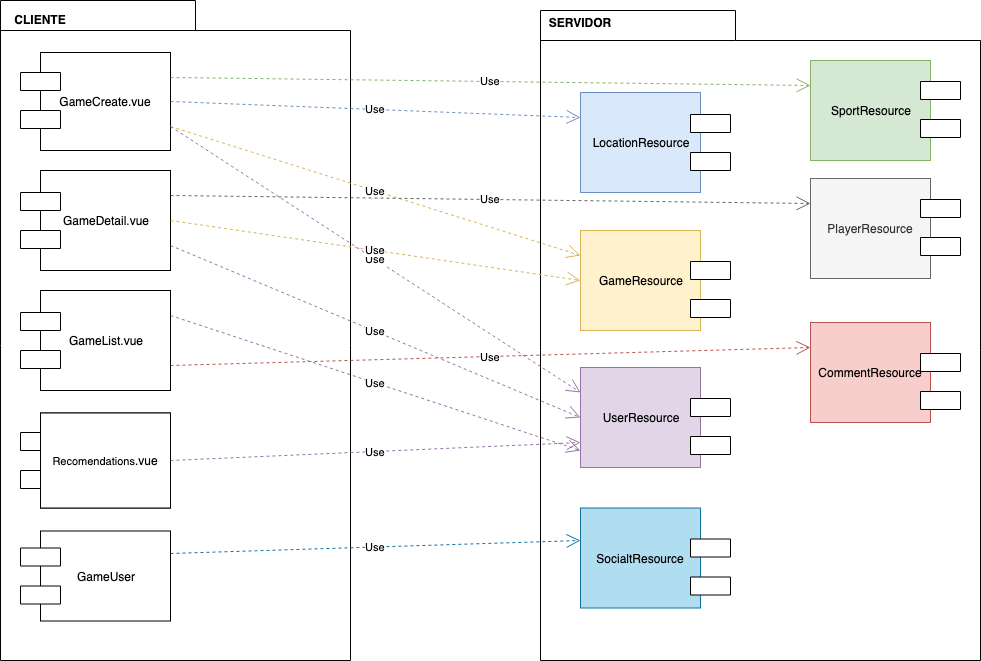

The diagram above was exported from draw.io. Its source (the exported page's mxGraphModel, read from the mxfile embedded in the PNG):
<mxGraphModel dx="918" dy="1701" grid="1" gridSize="10" guides="1" tooltips="1" connect="1" arrows="1" fold="1" page="1" pageScale="1" pageWidth="827" pageHeight="1169" math="0" shadow="0">
  <root>
    <mxCell id="0" />
    <mxCell id="1" parent="0" />
    <mxCell id="4OftyYT4Xu0uSEjtU4bf-14" value="" style="shape=folder;fontStyle=1;spacingTop=10;tabWidth=195;tabHeight=30;tabPosition=left;html=1;gradientColor=none;" parent="1" vertex="1">
      <mxGeometry x="540" y="-10" width="440" height="650" as="geometry" />
    </mxCell>
    <mxCell id="4OftyYT4Xu0uSEjtU4bf-13" value="" style="shape=folder;fontStyle=1;spacingTop=10;tabWidth=195;tabHeight=30;tabPosition=left;html=1;gradientColor=none;" parent="1" vertex="1">
      <mxGeometry y="-20" width="350" height="660" as="geometry" />
    </mxCell>
    <mxCell id="4OftyYT4Xu0uSEjtU4bf-1" value="GameCreate.vue" style="rounded=0;whiteSpace=wrap;html=1;" parent="1" vertex="1">
      <mxGeometry x="40" y="32" width="130" height="98" as="geometry" />
    </mxCell>
    <mxCell id="4OftyYT4Xu0uSEjtU4bf-2" value="SportResource" style="rounded=0;whiteSpace=wrap;html=1;fillColor=#d5e8d4;strokeColor=#82b366;" parent="1" vertex="1">
      <mxGeometry x="810" y="40" width="120" height="100" as="geometry" />
    </mxCell>
    <mxCell id="4OftyYT4Xu0uSEjtU4bf-12" value="GameDetail.vue" style="rounded=0;whiteSpace=wrap;html=1;" parent="1" vertex="1">
      <mxGeometry x="40" y="150" width="130" height="100" as="geometry" />
    </mxCell>
    <mxCell id="4OftyYT4Xu0uSEjtU4bf-15" value="CLIENTE" style="text;align=center;fontStyle=1;verticalAlign=middle;spacingLeft=3;spacingRight=3;strokeColor=none;rotatable=0;points=[[0,0.5],[1,0.5]];portConstraint=eastwest;gradientColor=none;" parent="1" vertex="1">
      <mxGeometry y="-13" width="80" height="26" as="geometry" />
    </mxCell>
    <mxCell id="4OftyYT4Xu0uSEjtU4bf-16" value="SERVIDOR" style="text;align=center;fontStyle=1;verticalAlign=middle;spacingLeft=3;spacingRight=3;strokeColor=none;rotatable=0;points=[[0,0.5],[1,0.5]];portConstraint=eastwest;gradientColor=none;" parent="1" vertex="1">
      <mxGeometry x="540" y="-10" width="80" height="26" as="geometry" />
    </mxCell>
    <mxCell id="4OftyYT4Xu0uSEjtU4bf-37" style="edgeStyle=orthogonalEdgeStyle;rounded=0;orthogonalLoop=1;jettySize=auto;html=1;exitX=0.75;exitY=1;exitDx=0;exitDy=0;entryX=0.75;entryY=1;entryDx=0;entryDy=0;" parent="1" source="4OftyYT4Xu0uSEjtU4bf-27" target="4OftyYT4Xu0uSEjtU4bf-27" edge="1">
      <mxGeometry relative="1" as="geometry">
        <mxPoint x="110" y="415" as="targetPoint" />
      </mxGeometry>
    </mxCell>
    <mxCell id="4OftyYT4Xu0uSEjtU4bf-27" value="GameList.vue" style="rounded=0;whiteSpace=wrap;html=1;" parent="1" vertex="1">
      <mxGeometry x="40" y="270" width="130" height="100" as="geometry" />
    </mxCell>
    <mxCell id="4OftyYT4Xu0uSEjtU4bf-42" value="GameUser" style="rounded=0;whiteSpace=wrap;html=1;" parent="1" vertex="1">
      <mxGeometry x="40" y="510.5" width="130" height="90" as="geometry" />
    </mxCell>
    <mxCell id="4OftyYT4Xu0uSEjtU4bf-47" value="&lt;font style=&quot;font-size: 11px&quot;&gt;LocalizacionesDetail&lt;/font&gt;.vue" style="rounded=0;whiteSpace=wrap;html=1;" parent="1" vertex="1">
      <mxGeometry x="40" y="392.5" width="130" height="95" as="geometry" />
    </mxCell>
    <mxCell id="4OftyYT4Xu0uSEjtU4bf-60" value="GameResource" style="rounded=0;whiteSpace=wrap;html=1;fillColor=#fff2cc;strokeColor=#d6b656;" parent="1" vertex="1">
      <mxGeometry x="580" y="210" width="120" height="100" as="geometry" />
    </mxCell>
    <mxCell id="4OftyYT4Xu0uSEjtU4bf-73" value="LocationResource" style="rounded=0;whiteSpace=wrap;html=1;fillColor=#dae8fc;strokeColor=#6c8ebf;" parent="1" vertex="1">
      <mxGeometry x="580" y="72" width="120" height="100" as="geometry" />
    </mxCell>
    <mxCell id="BBbeqQ1JuA1nMkCf6AvL-3" value="Use" style="endArrow=open;endSize=12;dashed=1;html=1;fillColor=#d5e8d4;strokeColor=#82b366;exitX=1;exitY=0.25;exitDx=0;exitDy=0;entryX=0;entryY=0.25;entryDx=0;entryDy=0;" edge="1" parent="1" source="4OftyYT4Xu0uSEjtU4bf-1" target="4OftyYT4Xu0uSEjtU4bf-2">
      <mxGeometry width="160" relative="1" as="geometry">
        <mxPoint x="360" y="90" as="sourcePoint" />
        <mxPoint x="520" y="90" as="targetPoint" />
      </mxGeometry>
    </mxCell>
    <mxCell id="BBbeqQ1JuA1nMkCf6AvL-15" value="" style="verticalLabelPosition=bottom;verticalAlign=top;html=1;shape=mxgraph.basic.rect;fillColor=#ffffff;fillColor2=none;strokeColor=#000000;strokeWidth=1;size=20;indent=5;shadow=0;" vertex="1" parent="1">
      <mxGeometry x="20" y="52" width="40" height="18" as="geometry" />
    </mxCell>
    <mxCell id="BBbeqQ1JuA1nMkCf6AvL-16" value="" style="verticalLabelPosition=bottom;verticalAlign=top;html=1;shape=mxgraph.basic.rect;fillColor=#ffffff;fillColor2=none;strokeColor=#000000;strokeWidth=1;size=20;indent=5;shadow=0;" vertex="1" parent="1">
      <mxGeometry x="20" y="90" width="40" height="18" as="geometry" />
    </mxCell>
    <mxCell id="BBbeqQ1JuA1nMkCf6AvL-17" value="" style="verticalLabelPosition=bottom;verticalAlign=top;html=1;shape=mxgraph.basic.rect;fillColor=#ffffff;fillColor2=none;strokeColor=#000000;strokeWidth=1;size=20;indent=5;shadow=0;" vertex="1" parent="1">
      <mxGeometry x="20" y="172" width="40" height="18" as="geometry" />
    </mxCell>
    <mxCell id="BBbeqQ1JuA1nMkCf6AvL-18" value="" style="verticalLabelPosition=bottom;verticalAlign=top;html=1;shape=mxgraph.basic.rect;fillColor=#ffffff;fillColor2=none;strokeColor=#000000;strokeWidth=1;size=20;indent=5;shadow=0;" vertex="1" parent="1">
      <mxGeometry x="20" y="210" width="40" height="18" as="geometry" />
    </mxCell>
    <mxCell id="BBbeqQ1JuA1nMkCf6AvL-19" value="" style="verticalLabelPosition=bottom;verticalAlign=top;html=1;shape=mxgraph.basic.rect;fillColor=#ffffff;fillColor2=none;strokeColor=#000000;strokeWidth=1;size=20;indent=5;shadow=0;" vertex="1" parent="1">
      <mxGeometry x="20" y="292" width="40" height="18" as="geometry" />
    </mxCell>
    <mxCell id="BBbeqQ1JuA1nMkCf6AvL-20" value="" style="verticalLabelPosition=bottom;verticalAlign=top;html=1;shape=mxgraph.basic.rect;fillColor=#ffffff;fillColor2=none;strokeColor=#000000;strokeWidth=1;size=20;indent=5;shadow=0;" vertex="1" parent="1">
      <mxGeometry x="20" y="330" width="40" height="18" as="geometry" />
    </mxCell>
    <mxCell id="BBbeqQ1JuA1nMkCf6AvL-21" value="" style="verticalLabelPosition=bottom;verticalAlign=top;html=1;shape=mxgraph.basic.rect;fillColor=#ffffff;fillColor2=none;strokeColor=#000000;strokeWidth=1;size=20;indent=5;shadow=0;" vertex="1" parent="1">
      <mxGeometry x="20" y="412" width="40" height="18" as="geometry" />
    </mxCell>
    <mxCell id="BBbeqQ1JuA1nMkCf6AvL-22" value="" style="verticalLabelPosition=bottom;verticalAlign=top;html=1;shape=mxgraph.basic.rect;fillColor=#ffffff;fillColor2=none;strokeColor=#000000;strokeWidth=1;size=20;indent=5;shadow=0;" vertex="1" parent="1">
      <mxGeometry x="20" y="450" width="40" height="18" as="geometry" />
    </mxCell>
    <mxCell id="BBbeqQ1JuA1nMkCf6AvL-25" value="" style="verticalLabelPosition=bottom;verticalAlign=top;html=1;shape=mxgraph.basic.rect;fillColor=#ffffff;fillColor2=none;strokeColor=#000000;strokeWidth=1;size=20;indent=5;shadow=0;" vertex="1" parent="1">
      <mxGeometry x="20" y="527.5" width="40" height="18" as="geometry" />
    </mxCell>
    <mxCell id="BBbeqQ1JuA1nMkCf6AvL-26" value="" style="verticalLabelPosition=bottom;verticalAlign=top;html=1;shape=mxgraph.basic.rect;fillColor=#ffffff;fillColor2=none;strokeColor=#000000;strokeWidth=1;size=20;indent=5;shadow=0;" vertex="1" parent="1">
      <mxGeometry x="20" y="565.5" width="40" height="18" as="geometry" />
    </mxCell>
    <mxCell id="BBbeqQ1JuA1nMkCf6AvL-27" value="" style="verticalLabelPosition=bottom;verticalAlign=top;html=1;shape=mxgraph.basic.rect;fillColor=#ffffff;fillColor2=none;strokeColor=#000000;strokeWidth=1;size=20;indent=5;shadow=0;" vertex="1" parent="1">
      <mxGeometry x="920" y="61" width="40" height="18" as="geometry" />
    </mxCell>
    <mxCell id="BBbeqQ1JuA1nMkCf6AvL-28" value="" style="verticalLabelPosition=bottom;verticalAlign=top;html=1;shape=mxgraph.basic.rect;fillColor=#ffffff;fillColor2=none;strokeColor=#000000;strokeWidth=1;size=20;indent=5;shadow=0;" vertex="1" parent="1">
      <mxGeometry x="920" y="99" width="40" height="18" as="geometry" />
    </mxCell>
    <mxCell id="BBbeqQ1JuA1nMkCf6AvL-29" value="" style="verticalLabelPosition=bottom;verticalAlign=top;html=1;shape=mxgraph.basic.rect;fillColor=#ffffff;fillColor2=none;strokeColor=#000000;strokeWidth=1;size=20;indent=5;shadow=0;" vertex="1" parent="1">
      <mxGeometry x="690" y="94" width="40" height="18" as="geometry" />
    </mxCell>
    <mxCell id="BBbeqQ1JuA1nMkCf6AvL-30" value="" style="verticalLabelPosition=bottom;verticalAlign=top;html=1;shape=mxgraph.basic.rect;fillColor=#ffffff;fillColor2=none;strokeColor=#000000;strokeWidth=1;size=20;indent=5;shadow=0;" vertex="1" parent="1">
      <mxGeometry x="690" y="132" width="40" height="18" as="geometry" />
    </mxCell>
    <mxCell id="BBbeqQ1JuA1nMkCf6AvL-31" value="" style="verticalLabelPosition=bottom;verticalAlign=top;html=1;shape=mxgraph.basic.rect;fillColor=#ffffff;fillColor2=none;strokeColor=#000000;strokeWidth=1;size=20;indent=5;shadow=0;" vertex="1" parent="1">
      <mxGeometry x="690" y="241" width="40" height="18" as="geometry" />
    </mxCell>
    <mxCell id="BBbeqQ1JuA1nMkCf6AvL-32" value="" style="verticalLabelPosition=bottom;verticalAlign=top;html=1;shape=mxgraph.basic.rect;fillColor=#ffffff;fillColor2=none;strokeColor=#000000;strokeWidth=1;size=20;indent=5;shadow=0;" vertex="1" parent="1">
      <mxGeometry x="690" y="279" width="40" height="18" as="geometry" />
    </mxCell>
    <mxCell id="BBbeqQ1JuA1nMkCf6AvL-44" value="&lt;font style=&quot;font-size: 11px&quot;&gt;Recomendations&lt;/font&gt;.vue" style="rounded=0;whiteSpace=wrap;html=1;" vertex="1" parent="1">
      <mxGeometry x="40" y="392.5" width="130" height="95" as="geometry" />
    </mxCell>
    <mxCell id="BBbeqQ1JuA1nMkCf6AvL-45" value="PlayerResource" style="rounded=0;whiteSpace=wrap;html=1;fillColor=#f5f5f5;strokeColor=#666666;fontColor=#333333;" vertex="1" parent="1">
      <mxGeometry x="810" y="158" width="120" height="100" as="geometry" />
    </mxCell>
    <mxCell id="BBbeqQ1JuA1nMkCf6AvL-46" value="" style="verticalLabelPosition=bottom;verticalAlign=top;html=1;shape=mxgraph.basic.rect;fillColor=#ffffff;fillColor2=none;strokeColor=#000000;strokeWidth=1;size=20;indent=5;shadow=0;" vertex="1" parent="1">
      <mxGeometry x="920" y="179" width="40" height="18" as="geometry" />
    </mxCell>
    <mxCell id="BBbeqQ1JuA1nMkCf6AvL-47" value="" style="verticalLabelPosition=bottom;verticalAlign=top;html=1;shape=mxgraph.basic.rect;fillColor=#ffffff;fillColor2=none;strokeColor=#000000;strokeWidth=1;size=20;indent=5;shadow=0;" vertex="1" parent="1">
      <mxGeometry x="920" y="217" width="40" height="18" as="geometry" />
    </mxCell>
    <mxCell id="BBbeqQ1JuA1nMkCf6AvL-54" value="UserResource" style="rounded=0;whiteSpace=wrap;html=1;fillColor=#e1d5e7;strokeColor=#9673a6;" vertex="1" parent="1">
      <mxGeometry x="580" y="347" width="120" height="100" as="geometry" />
    </mxCell>
    <mxCell id="BBbeqQ1JuA1nMkCf6AvL-55" value="" style="verticalLabelPosition=bottom;verticalAlign=top;html=1;shape=mxgraph.basic.rect;fillColor=#ffffff;fillColor2=none;strokeColor=#000000;strokeWidth=1;size=20;indent=5;shadow=0;" vertex="1" parent="1">
      <mxGeometry x="690" y="378" width="40" height="18" as="geometry" />
    </mxCell>
    <mxCell id="BBbeqQ1JuA1nMkCf6AvL-56" value="" style="verticalLabelPosition=bottom;verticalAlign=top;html=1;shape=mxgraph.basic.rect;fillColor=#ffffff;fillColor2=none;strokeColor=#000000;strokeWidth=1;size=20;indent=5;shadow=0;" vertex="1" parent="1">
      <mxGeometry x="690" y="416" width="40" height="18" as="geometry" />
    </mxCell>
    <mxCell id="BBbeqQ1JuA1nMkCf6AvL-61" value="Use" style="endArrow=open;endSize=12;dashed=1;html=1;fillColor=#dae8fc;strokeColor=#6c8ebf;exitX=1;exitY=0.5;exitDx=0;exitDy=0;entryX=0;entryY=0.25;entryDx=0;entryDy=0;" edge="1" parent="1" source="4OftyYT4Xu0uSEjtU4bf-1" target="4OftyYT4Xu0uSEjtU4bf-73">
      <mxGeometry width="160" relative="1" as="geometry">
        <mxPoint x="180" y="67" as="sourcePoint" />
        <mxPoint x="630" y="67" as="targetPoint" />
      </mxGeometry>
    </mxCell>
    <mxCell id="BBbeqQ1JuA1nMkCf6AvL-62" value="Use" style="endArrow=open;endSize=12;dashed=1;html=1;fillColor=#fff2cc;strokeColor=#d6b656;exitX=1;exitY=0.75;exitDx=0;exitDy=0;entryX=0;entryY=0.25;entryDx=0;entryDy=0;" edge="1" parent="1" source="4OftyYT4Xu0uSEjtU4bf-1" target="4OftyYT4Xu0uSEjtU4bf-60">
      <mxGeometry width="160" relative="1" as="geometry">
        <mxPoint x="180" y="91" as="sourcePoint" />
        <mxPoint x="630" y="185" as="targetPoint" />
      </mxGeometry>
    </mxCell>
    <mxCell id="BBbeqQ1JuA1nMkCf6AvL-63" value="Use" style="endArrow=open;endSize=12;dashed=1;html=1;fillColor=#e1d5e7;strokeColor=#9673a6;exitX=1;exitY=0.75;exitDx=0;exitDy=0;entryX=0;entryY=0.25;entryDx=0;entryDy=0;" edge="1" parent="1" source="4OftyYT4Xu0uSEjtU4bf-1" target="BBbeqQ1JuA1nMkCf6AvL-54">
      <mxGeometry width="160" relative="1" as="geometry">
        <mxPoint x="180" y="116" as="sourcePoint" />
        <mxPoint x="630" y="425" as="targetPoint" />
      </mxGeometry>
    </mxCell>
    <mxCell id="BBbeqQ1JuA1nMkCf6AvL-64" value="Use" style="endArrow=open;endSize=12;dashed=1;html=1;fillColor=#f5f5f5;strokeColor=#666666;exitX=1;exitY=0.25;exitDx=0;exitDy=0;entryX=0;entryY=0.25;entryDx=0;entryDy=0;" edge="1" parent="1" source="4OftyYT4Xu0uSEjtU4bf-12" target="BBbeqQ1JuA1nMkCf6AvL-45">
      <mxGeometry width="160" relative="1" as="geometry">
        <mxPoint x="180" y="116" as="sourcePoint" />
        <mxPoint x="630" y="546" as="targetPoint" />
      </mxGeometry>
    </mxCell>
    <mxCell id="BBbeqQ1JuA1nMkCf6AvL-65" value="Use" style="endArrow=open;endSize=12;dashed=1;html=1;fillColor=#fff2cc;strokeColor=#d6b656;exitX=1;exitY=0.5;exitDx=0;exitDy=0;entryX=0;entryY=0.5;entryDx=0;entryDy=0;" edge="1" parent="1" source="4OftyYT4Xu0uSEjtU4bf-12" target="4OftyYT4Xu0uSEjtU4bf-60">
      <mxGeometry width="160" relative="1" as="geometry">
        <mxPoint x="180" y="185" as="sourcePoint" />
        <mxPoint x="630" y="305" as="targetPoint" />
      </mxGeometry>
    </mxCell>
    <mxCell id="BBbeqQ1JuA1nMkCf6AvL-66" value="Use" style="endArrow=open;endSize=12;dashed=1;html=1;fillColor=#e1d5e7;strokeColor=#9673a6;exitX=1;exitY=0.75;exitDx=0;exitDy=0;entryX=0;entryY=0.5;entryDx=0;entryDy=0;" edge="1" parent="1" source="4OftyYT4Xu0uSEjtU4bf-12" target="BBbeqQ1JuA1nMkCf6AvL-54">
      <mxGeometry width="160" relative="1" as="geometry">
        <mxPoint x="180" y="210" as="sourcePoint" />
        <mxPoint x="630" y="450" as="targetPoint" />
      </mxGeometry>
    </mxCell>
    <mxCell id="BBbeqQ1JuA1nMkCf6AvL-67" value="Use" style="endArrow=open;endSize=12;dashed=1;html=1;fillColor=#e1d5e7;strokeColor=#9673a6;exitX=1;exitY=0.25;exitDx=0;exitDy=0;entryX=0;entryY=0.825;entryDx=0;entryDy=0;entryPerimeter=0;" edge="1" parent="1" source="4OftyYT4Xu0uSEjtU4bf-27" target="BBbeqQ1JuA1nMkCf6AvL-54">
      <mxGeometry width="160" relative="1" as="geometry">
        <mxPoint x="180" y="235" as="sourcePoint" />
        <mxPoint x="630" y="571" as="targetPoint" />
      </mxGeometry>
    </mxCell>
    <mxCell id="BBbeqQ1JuA1nMkCf6AvL-68" value="CommentResource" style="rounded=0;whiteSpace=wrap;html=1;fillColor=#f8cecc;strokeColor=#b85450;" vertex="1" parent="1">
      <mxGeometry x="810" y="302" width="120" height="100" as="geometry" />
    </mxCell>
    <mxCell id="BBbeqQ1JuA1nMkCf6AvL-69" value="" style="verticalLabelPosition=bottom;verticalAlign=top;html=1;shape=mxgraph.basic.rect;fillColor2=none;strokeWidth=1;size=20;indent=5;shadow=0;" vertex="1" parent="1">
      <mxGeometry x="920" y="333" width="40" height="18" as="geometry" />
    </mxCell>
    <mxCell id="BBbeqQ1JuA1nMkCf6AvL-70" value="" style="verticalLabelPosition=bottom;verticalAlign=top;html=1;shape=mxgraph.basic.rect;fillColor2=none;strokeWidth=1;size=20;indent=5;shadow=0;" vertex="1" parent="1">
      <mxGeometry x="920" y="371" width="40" height="18" as="geometry" />
    </mxCell>
    <mxCell id="BBbeqQ1JuA1nMkCf6AvL-73" value="Use" style="endArrow=open;endSize=12;dashed=1;html=1;fillColor=#f8cecc;strokeColor=#b85450;exitX=1;exitY=0.75;exitDx=0;exitDy=0;entryX=0;entryY=0.25;entryDx=0;entryDy=0;" edge="1" parent="1" source="4OftyYT4Xu0uSEjtU4bf-27" target="BBbeqQ1JuA1nMkCf6AvL-68">
      <mxGeometry width="160" relative="1" as="geometry">
        <mxPoint x="179" y="339" as="sourcePoint" />
        <mxPoint x="630" y="603" as="targetPoint" />
      </mxGeometry>
    </mxCell>
    <mxCell id="BBbeqQ1JuA1nMkCf6AvL-77" value="SocialtResource" style="rounded=0;whiteSpace=wrap;html=1;fillColor=#b1ddf0;strokeColor=#10739e;" vertex="1" parent="1">
      <mxGeometry x="580" y="487.5" width="120" height="100" as="geometry" />
    </mxCell>
    <mxCell id="BBbeqQ1JuA1nMkCf6AvL-78" value="" style="verticalLabelPosition=bottom;verticalAlign=top;html=1;shape=mxgraph.basic.rect;fillColor2=none;strokeWidth=1;size=20;indent=5;shadow=0;" vertex="1" parent="1">
      <mxGeometry x="690" y="518.5" width="40" height="18" as="geometry" />
    </mxCell>
    <mxCell id="BBbeqQ1JuA1nMkCf6AvL-79" value="" style="verticalLabelPosition=bottom;verticalAlign=top;html=1;shape=mxgraph.basic.rect;fillColor2=none;strokeWidth=1;size=20;indent=5;shadow=0;" vertex="1" parent="1">
      <mxGeometry x="690" y="556.5" width="40" height="18" as="geometry" />
    </mxCell>
    <mxCell id="BBbeqQ1JuA1nMkCf6AvL-80" value="Use" style="endArrow=open;endSize=12;dashed=1;html=1;fillColor=#e1d5e7;strokeColor=#9673a6;exitX=1;exitY=0.5;exitDx=0;exitDy=0;entryX=0;entryY=0.75;entryDx=0;entryDy=0;" edge="1" parent="1" source="BBbeqQ1JuA1nMkCf6AvL-44" target="BBbeqQ1JuA1nMkCf6AvL-54">
      <mxGeometry width="160" relative="1" as="geometry">
        <mxPoint x="180" y="355" as="sourcePoint" />
        <mxPoint x="820" y="337" as="targetPoint" />
      </mxGeometry>
    </mxCell>
    <mxCell id="BBbeqQ1JuA1nMkCf6AvL-81" value="Use" style="endArrow=open;endSize=12;dashed=1;html=1;fillColor=#b1ddf0;strokeColor=#10739e;exitX=1;exitY=0.25;exitDx=0;exitDy=0;entryX=0;entryY=0.325;entryDx=0;entryDy=0;entryPerimeter=0;" edge="1" parent="1" source="4OftyYT4Xu0uSEjtU4bf-42" target="BBbeqQ1JuA1nMkCf6AvL-77">
      <mxGeometry width="160" relative="1" as="geometry">
        <mxPoint x="180" y="450" as="sourcePoint" />
        <mxPoint x="590" y="432" as="targetPoint" />
      </mxGeometry>
    </mxCell>
  </root>
</mxGraphModel>